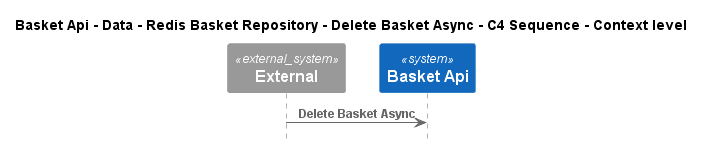

The diagram above was rendered by PlantUML. Its source (embedded in the PNG):
@startuml
!pragma layout smetana
!include ..\..\..\..\..\..\..\..\.c4s\C4_Sequence.puml

title Basket Api - Data - Redis Basket Repository - Delete Basket Async - C4 Sequence - Context level

System_Ext(C4InterFlow.SoftwareSystems.ExternalSystem, "External", "")
System(dotnet.eShop.Architecture.SoftwareSystems.BasketApi, "Basket Api", "")

Rel(C4InterFlow.SoftwareSystems.ExternalSystem, dotnet.eShop.Architecture.SoftwareSystems.BasketApi, "Delete Basket Async")


@enduml